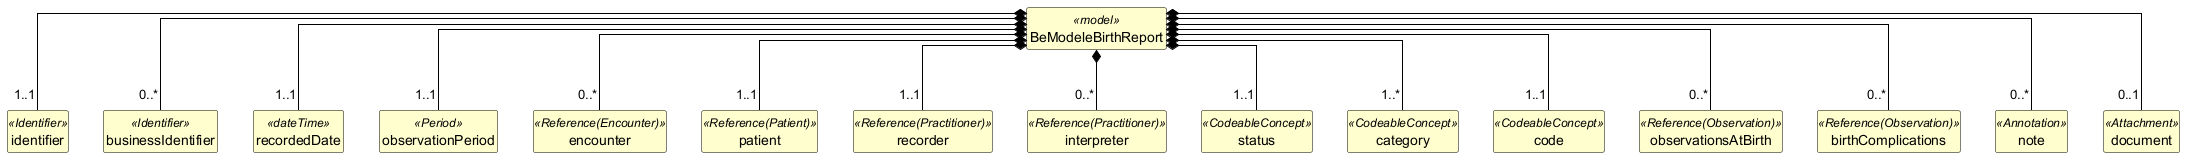

The diagram above was rendered by PlantUML. Its source (embedded in the PNG):
@startuml
skinparam shadowing false
skinparam classAttributeIconSize 0
skinparam linetype ortho
skinparam class {
  BackgroundColor #FEFECE
  BorderColor #000000
  ArrowColor #000000
  FontStyle bold
  AttributeFontStyle normal
}
hide circle
hide empty members

class "BeModeleBirthReport" as BeModeleBirthReport <<model>> {
}

class "identifier" as BeModeleBirthReport_identifier <<Identifier>> {
}

class "businessIdentifier" as BeModeleBirthReport_businessIdentifier <<Identifier>> {
}

class "recordedDate" as BeModeleBirthReport_recordedDate <<dateTime>> {
}

class "observationPeriod" as BeModeleBirthReport_observationPeriod <<Period>> {
}

class "encounter" as BeModeleBirthReport_encounter <<Reference(Encounter)>> {
}

class "patient" as BeModeleBirthReport_patient <<Reference(Patient)>> {
}

class "recorder" as BeModeleBirthReport_recorder <<Reference(Practitioner)>> {
}

class "interpreter" as BeModeleBirthReport_interpreter <<Reference(Practitioner)>> {
}

class "status" as BeModeleBirthReport_status <<CodeableConcept>> {
}

class "category" as BeModeleBirthReport_category <<CodeableConcept>> {
}

class "code" as BeModeleBirthReport_code <<CodeableConcept>> {
}

class "observationsAtBirth" as BeModeleBirthReport_observationsAtBirth <<Reference(Observation)>> {
}

class "birthComplications" as BeModeleBirthReport_birthComplications <<Reference(Observation)>> {
}

class "note" as BeModeleBirthReport_note <<Annotation>> {
}

class "document" as BeModeleBirthReport_document <<Attachment>> {
}

BeModeleBirthReport *-- "1..1" BeModeleBirthReport_identifier
BeModeleBirthReport *-- "0..*" BeModeleBirthReport_businessIdentifier
BeModeleBirthReport *-- "1..1" BeModeleBirthReport_recordedDate
BeModeleBirthReport *-- "1..1" BeModeleBirthReport_observationPeriod
BeModeleBirthReport *-- "0..*" BeModeleBirthReport_encounter
BeModeleBirthReport *-- "1..1" BeModeleBirthReport_patient
BeModeleBirthReport *-- "1..1" BeModeleBirthReport_recorder
BeModeleBirthReport *-- "0..*" BeModeleBirthReport_interpreter
BeModeleBirthReport *-- "1..1" BeModeleBirthReport_status
BeModeleBirthReport *-- "1..*" BeModeleBirthReport_category
BeModeleBirthReport *-- "1..1" BeModeleBirthReport_code
BeModeleBirthReport *-- "0..*" BeModeleBirthReport_observationsAtBirth
BeModeleBirthReport *-- "0..*" BeModeleBirthReport_birthComplications
BeModeleBirthReport *-- "0..*" BeModeleBirthReport_note
BeModeleBirthReport *-- "0..1" BeModeleBirthReport_document
@enduml